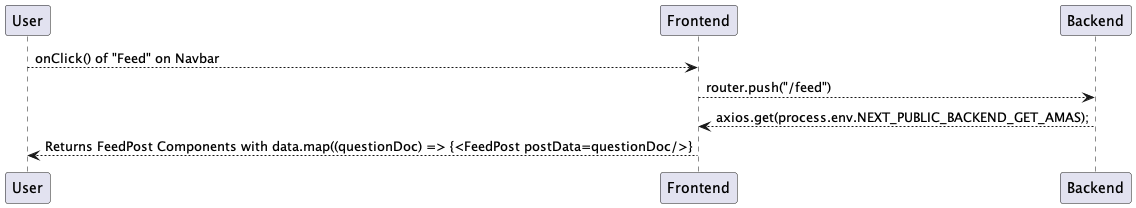

The diagram above was rendered by PlantUML. Its source (embedded in the PNG):
@startuml Feed
User --> Frontend : onClick() of "Feed" on Navbar  
Frontend --> Backend : router.push("/feed")
Backend --> Frontend : axios.get(process.env.NEXT_PUBLIC_BACKEND_GET_AMAS);
Frontend --> User : Returns FeedPost Components with data.map((questionDoc) => {<FeedPost postData=questionDoc/>}
@enduml